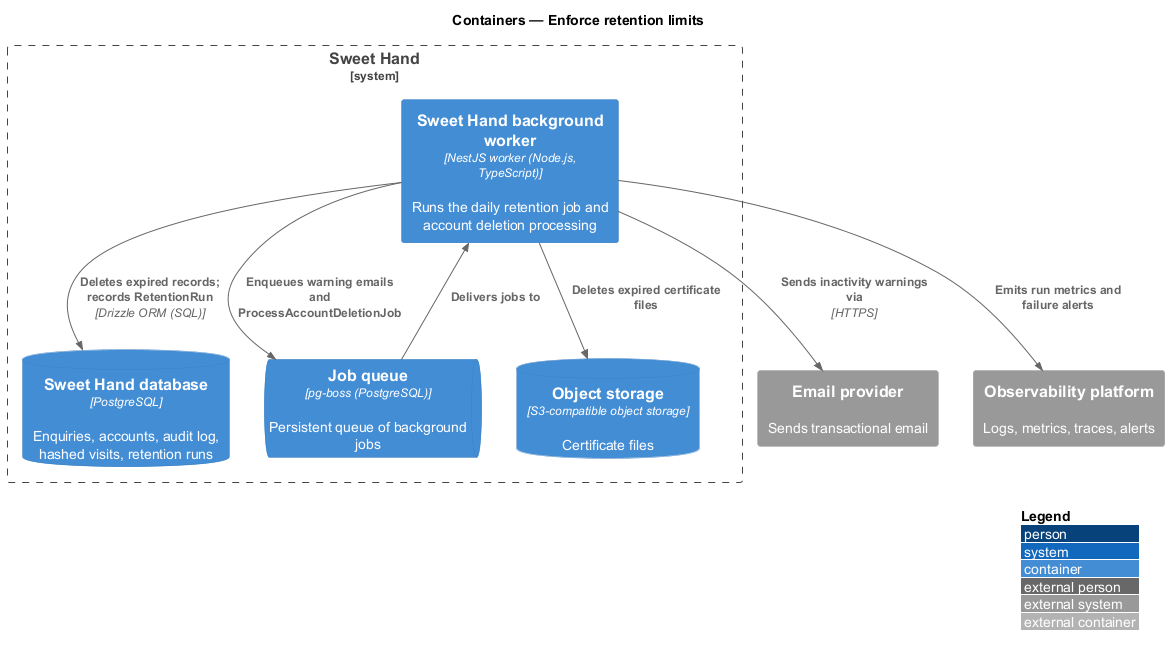

The diagram above was rendered by PlantUML. Its source (embedded in the PNG):
@startuml
!include <C4/C4_Container>
LAYOUT_WITH_LEGEND()
title Containers — Enforce retention limits

System_Ext(email, "Email provider", "Sends transactional email")
System_Ext(obs, "Observability platform", "Logs, metrics, traces, alerts")
System_Boundary(sweethand, "Sweet Hand") {
  Container(worker, "Sweet Hand background worker", "NestJS worker (Node.js, TypeScript)", "Runs the daily retention job and account deletion processing")
  ContainerQueue(queue, "Job queue", "pg-boss (PostgreSQL)", "Persistent queue of background jobs")
  ContainerDb(db, "Sweet Hand database", "PostgreSQL", "Enquiries, accounts, audit log, hashed visits, retention runs")
  ContainerDb(storage, "Object storage", "S3-compatible object storage", "Certificate files")
}

Rel(worker, db, "Deletes expired records; records RetentionRun", "Drizzle ORM (SQL)")
Rel(worker, storage, "Deletes expired certificate files")
Rel(worker, queue, "Enqueues warning emails and ProcessAccountDeletionJob")
Rel(queue, worker, "Delivers jobs to")
Rel(worker, email, "Sends inactivity warnings via", "HTTPS")
Rel(worker, obs, "Emits run metrics and failure alerts")
@enduml